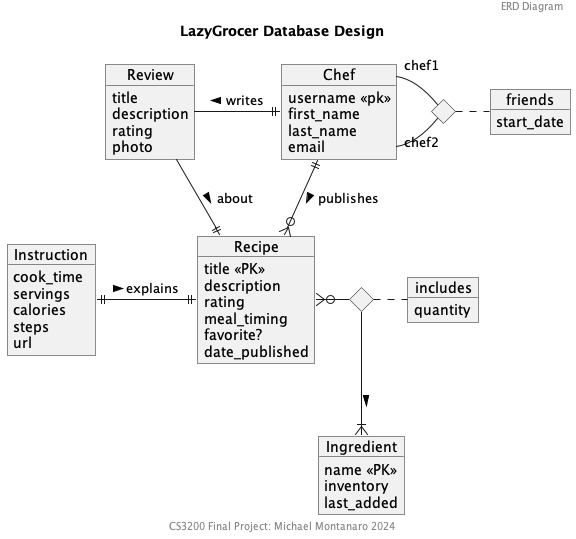

The diagram above was rendered by PlantUML. Its source (embedded in the PNG):
@startuml LazyGrozerERDdiagram

header ERD Diagram
title LazyGrocer Database Design
footer CS3200 Final Project: Michael Montanaro 2024

object Recipe {
    title <<PK>> 
    description
    rating
    meal_timing
    favorite?
    date_published
}

object Instruction {
    cook_time
    servings
    calories
    steps
    url
}

object Ingredient {
    name <<PK>>
    inventory
    last_added
}

object Chef {
    username <<pk>>
    first_name
    last_name
    email
}

object includes {
    quantity
}
diamond DIncludes

object friends {
    start_date
}
diamond DFriends

object Review {
    title 
    description 
    rating
    photo
}

Recipe }o- DIncludes
DIncludes --|{ Ingredient: >
DIncludes . includes
Chef ||--o{ Recipe: publishes >
Chef "chef2" - DFriends
DFriends - "chef1" Chef
DFriends . friends
Review -|| Chef: writes <
Review --|| Recipe: about >
Instruction ||-|| Recipe: explains >

@enduml